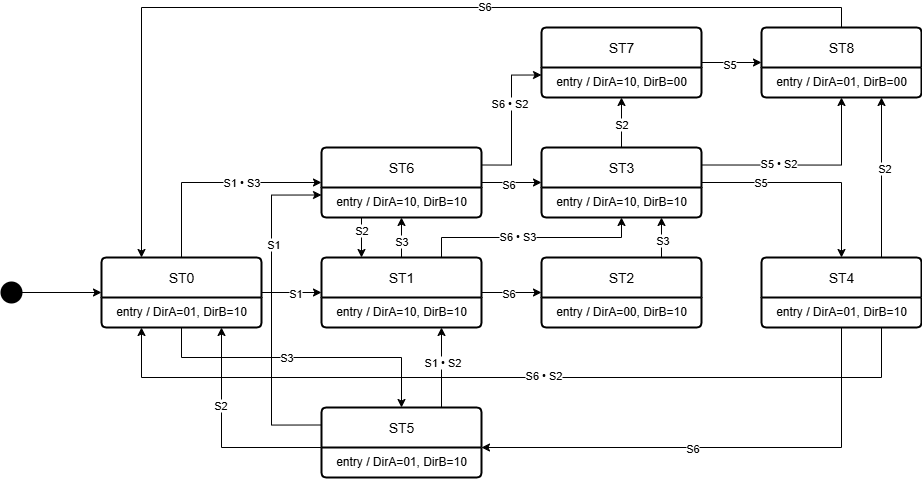

The diagram above was exported from draw.io. Its source (the exported page's mxGraphModel, read from the mxfile embedded in the PNG):
<mxGraphModel dx="908" dy="1771" grid="0" gridSize="10" guides="1" tooltips="1" connect="1" arrows="1" fold="1" page="1" pageScale="1" pageWidth="850" pageHeight="1100" math="0" shadow="0">
  <root>
    <mxCell id="0" />
    <mxCell id="1" parent="0" />
    <mxCell id="0qtqnNDIaYu6dgKmZ300-21" style="edgeStyle=orthogonalEdgeStyle;rounded=0;orthogonalLoop=1;jettySize=auto;html=1;exitX=1;exitY=0.5;exitDx=0;exitDy=0;entryX=0;entryY=0.5;entryDx=0;entryDy=0;" edge="1" parent="1" source="ye_UA68vIN8gcNpDlzOd-17" target="0qtqnNDIaYu6dgKmZ300-9">
      <mxGeometry relative="1" as="geometry" />
    </mxCell>
    <mxCell id="0qtqnNDIaYu6dgKmZ300-22" value="S1" style="edgeLabel;html=1;align=center;verticalAlign=middle;resizable=0;points=[];" vertex="1" connectable="0" parent="0qtqnNDIaYu6dgKmZ300-21">
      <mxGeometry x="0.1267" relative="1" as="geometry">
        <mxPoint as="offset" />
      </mxGeometry>
    </mxCell>
    <mxCell id="0qtqnNDIaYu6dgKmZ300-27" style="edgeStyle=orthogonalEdgeStyle;rounded=0;orthogonalLoop=1;jettySize=auto;html=1;exitX=0.5;exitY=0;exitDx=0;exitDy=0;entryX=0;entryY=0.5;entryDx=0;entryDy=0;" edge="1" parent="1" source="ye_UA68vIN8gcNpDlzOd-17" target="0qtqnNDIaYu6dgKmZ300-18">
      <mxGeometry relative="1" as="geometry" />
    </mxCell>
    <mxCell id="0qtqnNDIaYu6dgKmZ300-28" value="S1 • S3" style="edgeLabel;html=1;align=center;verticalAlign=middle;resizable=0;points=[];" vertex="1" connectable="0" parent="0qtqnNDIaYu6dgKmZ300-27">
      <mxGeometry x="0.2526" y="1" relative="1" as="geometry">
        <mxPoint as="offset" />
      </mxGeometry>
    </mxCell>
    <mxCell id="ye_UA68vIN8gcNpDlzOd-17" value="ST0" style="swimlane;childLayout=stackLayout;horizontal=1;startSize=40;horizontalStack=0;rounded=1;fontSize=14;fontStyle=0;strokeWidth=2;resizeParent=0;resizeLast=1;shadow=0;dashed=0;align=center;arcSize=4;whiteSpace=wrap;html=1;" parent="1" vertex="1">
      <mxGeometry x="140" y="80" width="160" height="70" as="geometry" />
    </mxCell>
    <mxCell id="ye_UA68vIN8gcNpDlzOd-18" value="entry / DirA=01, DirB=10" style="align=center;strokeColor=none;fillColor=none;spacingLeft=4;spacingRight=4;fontSize=12;verticalAlign=top;resizable=0;rotatable=0;part=1;html=1;whiteSpace=wrap;" parent="ye_UA68vIN8gcNpDlzOd-17" vertex="1">
      <mxGeometry y="40" width="160" height="30" as="geometry" />
    </mxCell>
    <mxCell id="ye_UA68vIN8gcNpDlzOd-42" style="edgeStyle=orthogonalEdgeStyle;rounded=0;orthogonalLoop=1;jettySize=auto;html=1;entryX=0;entryY=0.5;entryDx=0;entryDy=0;" parent="1" source="ye_UA68vIN8gcNpDlzOd-40" target="ye_UA68vIN8gcNpDlzOd-17" edge="1">
      <mxGeometry relative="1" as="geometry" />
    </mxCell>
    <mxCell id="ye_UA68vIN8gcNpDlzOd-40" value="" style="strokeWidth=2;html=1;shape=mxgraph.flowchart.start_2;whiteSpace=wrap;fillColor=#000000;" parent="1" vertex="1">
      <mxGeometry x="40" y="105" width="20" height="20" as="geometry" />
    </mxCell>
    <mxCell id="0qtqnNDIaYu6dgKmZ300-39" style="edgeStyle=orthogonalEdgeStyle;rounded=0;orthogonalLoop=1;jettySize=auto;html=1;exitX=1;exitY=0.5;exitDx=0;exitDy=0;entryX=0.5;entryY=0;entryDx=0;entryDy=0;" edge="1" parent="1" source="0qtqnNDIaYu6dgKmZ300-1" target="0qtqnNDIaYu6dgKmZ300-3">
      <mxGeometry relative="1" as="geometry" />
    </mxCell>
    <mxCell id="0qtqnNDIaYu6dgKmZ300-40" value="S5" style="edgeLabel;html=1;align=center;verticalAlign=middle;resizable=0;points=[];" vertex="1" connectable="0" parent="0qtqnNDIaYu6dgKmZ300-39">
      <mxGeometry x="-0.4494" y="1" relative="1" as="geometry">
        <mxPoint as="offset" />
      </mxGeometry>
    </mxCell>
    <mxCell id="0qtqnNDIaYu6dgKmZ300-43" style="edgeStyle=orthogonalEdgeStyle;rounded=0;orthogonalLoop=1;jettySize=auto;html=1;exitX=0.5;exitY=0;exitDx=0;exitDy=0;entryX=0.5;entryY=1;entryDx=0;entryDy=0;" edge="1" parent="1" source="0qtqnNDIaYu6dgKmZ300-1" target="0qtqnNDIaYu6dgKmZ300-17">
      <mxGeometry relative="1" as="geometry" />
    </mxCell>
    <mxCell id="0qtqnNDIaYu6dgKmZ300-44" value="S2" style="edgeLabel;html=1;align=center;verticalAlign=middle;resizable=0;points=[];" vertex="1" connectable="0" parent="0qtqnNDIaYu6dgKmZ300-43">
      <mxGeometry x="-0.0643" y="1" relative="1" as="geometry">
        <mxPoint as="offset" />
      </mxGeometry>
    </mxCell>
    <mxCell id="0qtqnNDIaYu6dgKmZ300-46" style="edgeStyle=orthogonalEdgeStyle;rounded=0;orthogonalLoop=1;jettySize=auto;html=1;exitX=1;exitY=0.25;exitDx=0;exitDy=0;entryX=0.5;entryY=1;entryDx=0;entryDy=0;" edge="1" parent="1" source="0qtqnNDIaYu6dgKmZ300-1" target="0qtqnNDIaYu6dgKmZ300-15">
      <mxGeometry relative="1" as="geometry" />
    </mxCell>
    <mxCell id="0qtqnNDIaYu6dgKmZ300-47" value="S5&amp;nbsp;• S2" style="edgeLabel;html=1;align=center;verticalAlign=middle;resizable=0;points=[];" vertex="1" connectable="0" parent="0qtqnNDIaYu6dgKmZ300-46">
      <mxGeometry x="-0.2591" y="2" relative="1" as="geometry">
        <mxPoint as="offset" />
      </mxGeometry>
    </mxCell>
    <mxCell id="0qtqnNDIaYu6dgKmZ300-1" value="ST3" style="swimlane;childLayout=stackLayout;horizontal=1;startSize=40;horizontalStack=0;rounded=1;fontSize=14;fontStyle=0;strokeWidth=2;resizeParent=0;resizeLast=1;shadow=0;dashed=0;align=center;arcSize=4;whiteSpace=wrap;html=1;" vertex="1" parent="1">
      <mxGeometry x="580" y="-30" width="160" height="70" as="geometry" />
    </mxCell>
    <mxCell id="0qtqnNDIaYu6dgKmZ300-2" value="entry / DirA=10, DirB=10" style="align=center;strokeColor=none;fillColor=none;spacingLeft=4;spacingRight=4;fontSize=12;verticalAlign=top;resizable=0;rotatable=0;part=1;html=1;whiteSpace=wrap;" vertex="1" parent="0qtqnNDIaYu6dgKmZ300-1">
      <mxGeometry y="40" width="160" height="30" as="geometry" />
    </mxCell>
    <mxCell id="0qtqnNDIaYu6dgKmZ300-50" style="edgeStyle=orthogonalEdgeStyle;rounded=0;orthogonalLoop=1;jettySize=auto;html=1;exitX=0.75;exitY=0;exitDx=0;exitDy=0;entryX=0.75;entryY=1;entryDx=0;entryDy=0;" edge="1" parent="1" source="0qtqnNDIaYu6dgKmZ300-3" target="0qtqnNDIaYu6dgKmZ300-15">
      <mxGeometry relative="1" as="geometry" />
    </mxCell>
    <mxCell id="0qtqnNDIaYu6dgKmZ300-51" value="S2" style="edgeLabel;html=1;align=center;verticalAlign=middle;resizable=0;points=[];" vertex="1" connectable="0" parent="0qtqnNDIaYu6dgKmZ300-50">
      <mxGeometry x="0.1245" y="-2" relative="1" as="geometry">
        <mxPoint as="offset" />
      </mxGeometry>
    </mxCell>
    <mxCell id="0qtqnNDIaYu6dgKmZ300-3" value="ST4" style="swimlane;childLayout=stackLayout;horizontal=1;startSize=40;horizontalStack=0;rounded=1;fontSize=14;fontStyle=0;strokeWidth=2;resizeParent=0;resizeLast=1;shadow=0;dashed=0;align=center;arcSize=4;whiteSpace=wrap;html=1;" vertex="1" parent="1">
      <mxGeometry x="800" y="80" width="160" height="70" as="geometry" />
    </mxCell>
    <mxCell id="0qtqnNDIaYu6dgKmZ300-4" value="entry / DirA=01, DirB=10" style="align=center;strokeColor=none;fillColor=none;spacingLeft=4;spacingRight=4;fontSize=12;verticalAlign=top;resizable=0;rotatable=0;part=1;html=1;whiteSpace=wrap;" vertex="1" parent="0qtqnNDIaYu6dgKmZ300-3">
      <mxGeometry y="40" width="160" height="30" as="geometry" />
    </mxCell>
    <mxCell id="0qtqnNDIaYu6dgKmZ300-37" style="edgeStyle=orthogonalEdgeStyle;rounded=0;orthogonalLoop=1;jettySize=auto;html=1;exitX=0.75;exitY=0;exitDx=0;exitDy=0;entryX=0.75;entryY=1;entryDx=0;entryDy=0;" edge="1" parent="1" source="0qtqnNDIaYu6dgKmZ300-5" target="0qtqnNDIaYu6dgKmZ300-2">
      <mxGeometry relative="1" as="geometry" />
    </mxCell>
    <mxCell id="0qtqnNDIaYu6dgKmZ300-38" value="S3" style="edgeLabel;html=1;align=center;verticalAlign=middle;resizable=0;points=[];" vertex="1" connectable="0" parent="0qtqnNDIaYu6dgKmZ300-37">
      <mxGeometry x="-0.0862" relative="1" as="geometry">
        <mxPoint as="offset" />
      </mxGeometry>
    </mxCell>
    <mxCell id="0qtqnNDIaYu6dgKmZ300-5" value="ST2" style="swimlane;childLayout=stackLayout;horizontal=1;startSize=40;horizontalStack=0;rounded=1;fontSize=14;fontStyle=0;strokeWidth=2;resizeParent=0;resizeLast=1;shadow=0;dashed=0;align=center;arcSize=4;whiteSpace=wrap;html=1;" vertex="1" parent="1">
      <mxGeometry x="580" y="80" width="160" height="70" as="geometry" />
    </mxCell>
    <mxCell id="0qtqnNDIaYu6dgKmZ300-6" value="entry / DirA=00, DirB=10" style="align=center;strokeColor=none;fillColor=none;spacingLeft=4;spacingRight=4;fontSize=12;verticalAlign=top;resizable=0;rotatable=0;part=1;html=1;whiteSpace=wrap;" vertex="1" parent="0qtqnNDIaYu6dgKmZ300-5">
      <mxGeometry y="40" width="160" height="30" as="geometry" />
    </mxCell>
    <mxCell id="0qtqnNDIaYu6dgKmZ300-56" style="edgeStyle=orthogonalEdgeStyle;rounded=0;orthogonalLoop=1;jettySize=auto;html=1;exitX=0;exitY=0.25;exitDx=0;exitDy=0;entryX=0;entryY=0.25;entryDx=0;entryDy=0;" edge="1" parent="1" source="0qtqnNDIaYu6dgKmZ300-7" target="0qtqnNDIaYu6dgKmZ300-19">
      <mxGeometry relative="1" as="geometry">
        <mxPoint x="310" y="20" as="targetPoint" />
        <Array as="points">
          <mxPoint x="310" y="248" />
          <mxPoint x="310" y="18" />
        </Array>
      </mxGeometry>
    </mxCell>
    <mxCell id="0qtqnNDIaYu6dgKmZ300-57" value="S1" style="edgeLabel;html=1;align=center;verticalAlign=middle;resizable=0;points=[];" vertex="1" connectable="0" parent="0qtqnNDIaYu6dgKmZ300-56">
      <mxGeometry x="0.4006" y="-1" relative="1" as="geometry">
        <mxPoint as="offset" />
      </mxGeometry>
    </mxCell>
    <mxCell id="0qtqnNDIaYu6dgKmZ300-58" style="edgeStyle=orthogonalEdgeStyle;rounded=0;orthogonalLoop=1;jettySize=auto;html=1;exitX=0.75;exitY=0;exitDx=0;exitDy=0;entryX=0.75;entryY=1;entryDx=0;entryDy=0;" edge="1" parent="1" source="0qtqnNDIaYu6dgKmZ300-7" target="0qtqnNDIaYu6dgKmZ300-10">
      <mxGeometry relative="1" as="geometry" />
    </mxCell>
    <mxCell id="0qtqnNDIaYu6dgKmZ300-59" value="S1&amp;nbsp;• S2" style="edgeLabel;html=1;align=center;verticalAlign=middle;resizable=0;points=[];" vertex="1" connectable="0" parent="0qtqnNDIaYu6dgKmZ300-58">
      <mxGeometry x="0.1321" relative="1" as="geometry">
        <mxPoint as="offset" />
      </mxGeometry>
    </mxCell>
    <mxCell id="0qtqnNDIaYu6dgKmZ300-7" value="ST5" style="swimlane;childLayout=stackLayout;horizontal=1;startSize=40;horizontalStack=0;rounded=1;fontSize=14;fontStyle=0;strokeWidth=2;resizeParent=0;resizeLast=1;shadow=0;dashed=0;align=center;arcSize=4;whiteSpace=wrap;html=1;" vertex="1" parent="1">
      <mxGeometry x="360" y="230" width="160" height="70" as="geometry" />
    </mxCell>
    <mxCell id="0qtqnNDIaYu6dgKmZ300-8" value="entry / DirA=01, DirB=10" style="align=center;strokeColor=none;fillColor=none;spacingLeft=4;spacingRight=4;fontSize=12;verticalAlign=top;resizable=0;rotatable=0;part=1;html=1;whiteSpace=wrap;" vertex="1" parent="0qtqnNDIaYu6dgKmZ300-7">
      <mxGeometry y="40" width="160" height="30" as="geometry" />
    </mxCell>
    <mxCell id="0qtqnNDIaYu6dgKmZ300-29" style="edgeStyle=orthogonalEdgeStyle;rounded=0;orthogonalLoop=1;jettySize=auto;html=1;exitX=0.5;exitY=0;exitDx=0;exitDy=0;entryX=0.5;entryY=1;entryDx=0;entryDy=0;" edge="1" parent="1" source="0qtqnNDIaYu6dgKmZ300-9" target="0qtqnNDIaYu6dgKmZ300-19">
      <mxGeometry relative="1" as="geometry" />
    </mxCell>
    <mxCell id="0qtqnNDIaYu6dgKmZ300-30" value="S3" style="edgeLabel;html=1;align=center;verticalAlign=middle;resizable=0;points=[];" vertex="1" connectable="0" parent="0qtqnNDIaYu6dgKmZ300-29">
      <mxGeometry x="-0.1531" y="1" relative="1" as="geometry">
        <mxPoint as="offset" />
      </mxGeometry>
    </mxCell>
    <mxCell id="0qtqnNDIaYu6dgKmZ300-33" style="edgeStyle=orthogonalEdgeStyle;rounded=0;orthogonalLoop=1;jettySize=auto;html=1;exitX=1;exitY=0.5;exitDx=0;exitDy=0;entryX=0;entryY=0.5;entryDx=0;entryDy=0;" edge="1" parent="1" source="0qtqnNDIaYu6dgKmZ300-9" target="0qtqnNDIaYu6dgKmZ300-5">
      <mxGeometry relative="1" as="geometry" />
    </mxCell>
    <mxCell id="0qtqnNDIaYu6dgKmZ300-34" value="S6" style="edgeLabel;html=1;align=center;verticalAlign=middle;resizable=0;points=[];" vertex="1" connectable="0" parent="0qtqnNDIaYu6dgKmZ300-33">
      <mxGeometry x="-0.0959" relative="1" as="geometry">
        <mxPoint as="offset" />
      </mxGeometry>
    </mxCell>
    <mxCell id="0qtqnNDIaYu6dgKmZ300-35" style="edgeStyle=orthogonalEdgeStyle;rounded=0;orthogonalLoop=1;jettySize=auto;html=1;exitX=0.75;exitY=0;exitDx=0;exitDy=0;entryX=0.5;entryY=1;entryDx=0;entryDy=0;" edge="1" parent="1" source="0qtqnNDIaYu6dgKmZ300-9" target="0qtqnNDIaYu6dgKmZ300-2">
      <mxGeometry relative="1" as="geometry" />
    </mxCell>
    <mxCell id="0qtqnNDIaYu6dgKmZ300-36" value="S6&amp;nbsp;• S3" style="edgeLabel;html=1;align=center;verticalAlign=middle;resizable=0;points=[];" vertex="1" connectable="0" parent="0qtqnNDIaYu6dgKmZ300-35">
      <mxGeometry x="-0.1307" y="2" relative="1" as="geometry">
        <mxPoint as="offset" />
      </mxGeometry>
    </mxCell>
    <mxCell id="0qtqnNDIaYu6dgKmZ300-9" value="ST1" style="swimlane;childLayout=stackLayout;horizontal=1;startSize=40;horizontalStack=0;rounded=1;fontSize=14;fontStyle=0;strokeWidth=2;resizeParent=0;resizeLast=1;shadow=0;dashed=0;align=center;arcSize=4;whiteSpace=wrap;html=1;" vertex="1" parent="1">
      <mxGeometry x="360" y="80" width="160" height="70" as="geometry" />
    </mxCell>
    <mxCell id="0qtqnNDIaYu6dgKmZ300-10" value="entry / DirA=10, DirB=10" style="align=center;strokeColor=none;fillColor=none;spacingLeft=4;spacingRight=4;fontSize=12;verticalAlign=top;resizable=0;rotatable=0;part=1;html=1;whiteSpace=wrap;" vertex="1" parent="0qtqnNDIaYu6dgKmZ300-9">
      <mxGeometry y="40" width="160" height="30" as="geometry" />
    </mxCell>
    <mxCell id="0qtqnNDIaYu6dgKmZ300-68" style="edgeStyle=orthogonalEdgeStyle;rounded=0;orthogonalLoop=1;jettySize=auto;html=1;exitX=0.5;exitY=0;exitDx=0;exitDy=0;entryX=0.25;entryY=0;entryDx=0;entryDy=0;" edge="1" parent="1" source="0qtqnNDIaYu6dgKmZ300-14" target="ye_UA68vIN8gcNpDlzOd-17">
      <mxGeometry relative="1" as="geometry" />
    </mxCell>
    <mxCell id="0qtqnNDIaYu6dgKmZ300-69" value="S6" style="edgeLabel;html=1;align=center;verticalAlign=middle;resizable=0;points=[];" vertex="1" connectable="0" parent="0qtqnNDIaYu6dgKmZ300-68">
      <mxGeometry x="-0.2215" y="-2" relative="1" as="geometry">
        <mxPoint as="offset" />
      </mxGeometry>
    </mxCell>
    <mxCell id="0qtqnNDIaYu6dgKmZ300-14" value="ST8" style="swimlane;childLayout=stackLayout;horizontal=1;startSize=40;horizontalStack=0;rounded=1;fontSize=14;fontStyle=0;strokeWidth=2;resizeParent=0;resizeLast=1;shadow=0;dashed=0;align=center;arcSize=4;whiteSpace=wrap;html=1;" vertex="1" parent="1">
      <mxGeometry x="800" y="-150" width="160" height="70" as="geometry" />
    </mxCell>
    <mxCell id="0qtqnNDIaYu6dgKmZ300-15" value="entry / DirA=01, DirB=00" style="align=center;strokeColor=none;fillColor=none;spacingLeft=4;spacingRight=4;fontSize=12;verticalAlign=top;resizable=0;rotatable=0;part=1;html=1;whiteSpace=wrap;" vertex="1" parent="0qtqnNDIaYu6dgKmZ300-14">
      <mxGeometry y="40" width="160" height="30" as="geometry" />
    </mxCell>
    <mxCell id="0qtqnNDIaYu6dgKmZ300-66" style="edgeStyle=orthogonalEdgeStyle;rounded=0;orthogonalLoop=1;jettySize=auto;html=1;exitX=1;exitY=0.5;exitDx=0;exitDy=0;entryX=0;entryY=0.5;entryDx=0;entryDy=0;" edge="1" parent="1" source="0qtqnNDIaYu6dgKmZ300-16" target="0qtqnNDIaYu6dgKmZ300-14">
      <mxGeometry relative="1" as="geometry" />
    </mxCell>
    <mxCell id="0qtqnNDIaYu6dgKmZ300-67" value="S5" style="edgeLabel;html=1;align=center;verticalAlign=middle;resizable=0;points=[];" vertex="1" connectable="0" parent="0qtqnNDIaYu6dgKmZ300-66">
      <mxGeometry x="-0.0803" y="-1" relative="1" as="geometry">
        <mxPoint as="offset" />
      </mxGeometry>
    </mxCell>
    <mxCell id="0qtqnNDIaYu6dgKmZ300-16" value="ST7" style="swimlane;childLayout=stackLayout;horizontal=1;startSize=40;horizontalStack=0;rounded=1;fontSize=14;fontStyle=0;strokeWidth=2;resizeParent=0;resizeLast=1;shadow=0;dashed=0;align=center;arcSize=4;whiteSpace=wrap;html=1;" vertex="1" parent="1">
      <mxGeometry x="580" y="-150" width="160" height="70" as="geometry" />
    </mxCell>
    <mxCell id="0qtqnNDIaYu6dgKmZ300-17" value="entry / DirA=10, DirB=00" style="align=center;strokeColor=none;fillColor=none;spacingLeft=4;spacingRight=4;fontSize=12;verticalAlign=top;resizable=0;rotatable=0;part=1;html=1;whiteSpace=wrap;" vertex="1" parent="0qtqnNDIaYu6dgKmZ300-16">
      <mxGeometry y="40" width="160" height="30" as="geometry" />
    </mxCell>
    <mxCell id="0qtqnNDIaYu6dgKmZ300-60" style="edgeStyle=orthogonalEdgeStyle;rounded=0;orthogonalLoop=1;jettySize=auto;html=1;exitX=1;exitY=0.5;exitDx=0;exitDy=0;entryX=0;entryY=0.5;entryDx=0;entryDy=0;" edge="1" parent="1" source="0qtqnNDIaYu6dgKmZ300-18" target="0qtqnNDIaYu6dgKmZ300-1">
      <mxGeometry relative="1" as="geometry" />
    </mxCell>
    <mxCell id="0qtqnNDIaYu6dgKmZ300-61" value="S6" style="edgeLabel;html=1;align=center;verticalAlign=middle;resizable=0;points=[];" vertex="1" connectable="0" parent="0qtqnNDIaYu6dgKmZ300-60">
      <mxGeometry x="-0.0991" y="-1" relative="1" as="geometry">
        <mxPoint as="offset" />
      </mxGeometry>
    </mxCell>
    <mxCell id="0qtqnNDIaYu6dgKmZ300-64" style="edgeStyle=orthogonalEdgeStyle;rounded=0;orthogonalLoop=1;jettySize=auto;html=1;exitX=1;exitY=0.25;exitDx=0;exitDy=0;entryX=0;entryY=0.25;entryDx=0;entryDy=0;" edge="1" parent="1" source="0qtqnNDIaYu6dgKmZ300-18" target="0qtqnNDIaYu6dgKmZ300-17">
      <mxGeometry relative="1" as="geometry" />
    </mxCell>
    <mxCell id="0qtqnNDIaYu6dgKmZ300-65" value="S6&amp;nbsp;• S2" style="edgeLabel;html=1;align=center;verticalAlign=middle;resizable=0;points=[];" vertex="1" connectable="0" parent="0qtqnNDIaYu6dgKmZ300-64">
      <mxGeometry x="0.2316" y="3" relative="1" as="geometry">
        <mxPoint as="offset" />
      </mxGeometry>
    </mxCell>
    <mxCell id="0qtqnNDIaYu6dgKmZ300-18" value="ST6" style="swimlane;childLayout=stackLayout;horizontal=1;startSize=40;horizontalStack=0;rounded=1;fontSize=14;fontStyle=0;strokeWidth=2;resizeParent=0;resizeLast=1;shadow=0;dashed=0;align=center;arcSize=4;whiteSpace=wrap;html=1;" vertex="1" parent="1">
      <mxGeometry x="360" y="-30" width="160" height="70" as="geometry" />
    </mxCell>
    <mxCell id="0qtqnNDIaYu6dgKmZ300-19" value="entry / DirA=10, DirB=10" style="align=center;strokeColor=none;fillColor=none;spacingLeft=4;spacingRight=4;fontSize=12;verticalAlign=top;resizable=0;rotatable=0;part=1;html=1;whiteSpace=wrap;" vertex="1" parent="0qtqnNDIaYu6dgKmZ300-18">
      <mxGeometry y="40" width="160" height="30" as="geometry" />
    </mxCell>
    <mxCell id="0qtqnNDIaYu6dgKmZ300-25" style="edgeStyle=orthogonalEdgeStyle;rounded=0;orthogonalLoop=1;jettySize=auto;html=1;exitX=0.5;exitY=1;exitDx=0;exitDy=0;entryX=0.5;entryY=0;entryDx=0;entryDy=0;" edge="1" parent="1" source="ye_UA68vIN8gcNpDlzOd-18" target="0qtqnNDIaYu6dgKmZ300-7">
      <mxGeometry relative="1" as="geometry">
        <Array as="points">
          <mxPoint x="220" y="180" />
          <mxPoint x="440" y="180" />
        </Array>
      </mxGeometry>
    </mxCell>
    <mxCell id="0qtqnNDIaYu6dgKmZ300-26" value="S3" style="edgeLabel;html=1;align=center;verticalAlign=middle;resizable=0;points=[];" vertex="1" connectable="0" parent="0qtqnNDIaYu6dgKmZ300-25">
      <mxGeometry x="-0.1053" y="1" relative="1" as="geometry">
        <mxPoint as="offset" />
      </mxGeometry>
    </mxCell>
    <mxCell id="0qtqnNDIaYu6dgKmZ300-48" style="edgeStyle=orthogonalEdgeStyle;rounded=0;orthogonalLoop=1;jettySize=auto;html=1;exitX=0.5;exitY=1;exitDx=0;exitDy=0;entryX=1;entryY=0;entryDx=0;entryDy=0;" edge="1" parent="1" source="0qtqnNDIaYu6dgKmZ300-4" target="0qtqnNDIaYu6dgKmZ300-8">
      <mxGeometry relative="1" as="geometry">
        <Array as="points">
          <mxPoint x="880" y="270" />
        </Array>
      </mxGeometry>
    </mxCell>
    <mxCell id="0qtqnNDIaYu6dgKmZ300-49" value="S6" style="edgeLabel;html=1;align=center;verticalAlign=middle;resizable=0;points=[];" vertex="1" connectable="0" parent="0qtqnNDIaYu6dgKmZ300-48">
      <mxGeometry x="0.125" relative="1" as="geometry">
        <mxPoint as="offset" />
      </mxGeometry>
    </mxCell>
    <mxCell id="0qtqnNDIaYu6dgKmZ300-52" style="edgeStyle=orthogonalEdgeStyle;rounded=0;orthogonalLoop=1;jettySize=auto;html=1;exitX=0.75;exitY=1;exitDx=0;exitDy=0;entryX=0.25;entryY=1;entryDx=0;entryDy=0;" edge="1" parent="1" source="0qtqnNDIaYu6dgKmZ300-4" target="ye_UA68vIN8gcNpDlzOd-18">
      <mxGeometry relative="1" as="geometry">
        <Array as="points">
          <mxPoint x="920" y="200" />
          <mxPoint x="180" y="200" />
        </Array>
      </mxGeometry>
    </mxCell>
    <mxCell id="0qtqnNDIaYu6dgKmZ300-53" value="S6&amp;nbsp;• S2" style="edgeLabel;html=1;align=center;verticalAlign=middle;resizable=0;points=[];" vertex="1" connectable="0" parent="0qtqnNDIaYu6dgKmZ300-52">
      <mxGeometry x="-0.0742" y="-3" relative="1" as="geometry">
        <mxPoint as="offset" />
      </mxGeometry>
    </mxCell>
    <mxCell id="0qtqnNDIaYu6dgKmZ300-54" style="edgeStyle=orthogonalEdgeStyle;rounded=0;orthogonalLoop=1;jettySize=auto;html=1;exitX=0;exitY=0;exitDx=0;exitDy=0;entryX=0.75;entryY=1;entryDx=0;entryDy=0;" edge="1" parent="1" source="0qtqnNDIaYu6dgKmZ300-8" target="ye_UA68vIN8gcNpDlzOd-18">
      <mxGeometry relative="1" as="geometry">
        <Array as="points">
          <mxPoint x="260" y="270" />
        </Array>
      </mxGeometry>
    </mxCell>
    <mxCell id="0qtqnNDIaYu6dgKmZ300-55" value="S2" style="edgeLabel;html=1;align=center;verticalAlign=middle;resizable=0;points=[];" vertex="1" connectable="0" parent="0qtqnNDIaYu6dgKmZ300-54">
      <mxGeometry x="0.2892" y="2" relative="1" as="geometry">
        <mxPoint as="offset" />
      </mxGeometry>
    </mxCell>
    <mxCell id="0qtqnNDIaYu6dgKmZ300-62" style="edgeStyle=orthogonalEdgeStyle;rounded=0;orthogonalLoop=1;jettySize=auto;html=1;exitX=0.25;exitY=1;exitDx=0;exitDy=0;entryX=0.25;entryY=0;entryDx=0;entryDy=0;" edge="1" parent="1" source="0qtqnNDIaYu6dgKmZ300-19" target="0qtqnNDIaYu6dgKmZ300-9">
      <mxGeometry relative="1" as="geometry" />
    </mxCell>
    <mxCell id="0qtqnNDIaYu6dgKmZ300-63" value="S2" style="edgeLabel;html=1;align=center;verticalAlign=middle;resizable=0;points=[];" vertex="1" connectable="0" parent="0qtqnNDIaYu6dgKmZ300-62">
      <mxGeometry x="-0.2136" y="1" relative="1" as="geometry">
        <mxPoint x="-2" y="-3" as="offset" />
      </mxGeometry>
    </mxCell>
  </root>
</mxGraphModel>